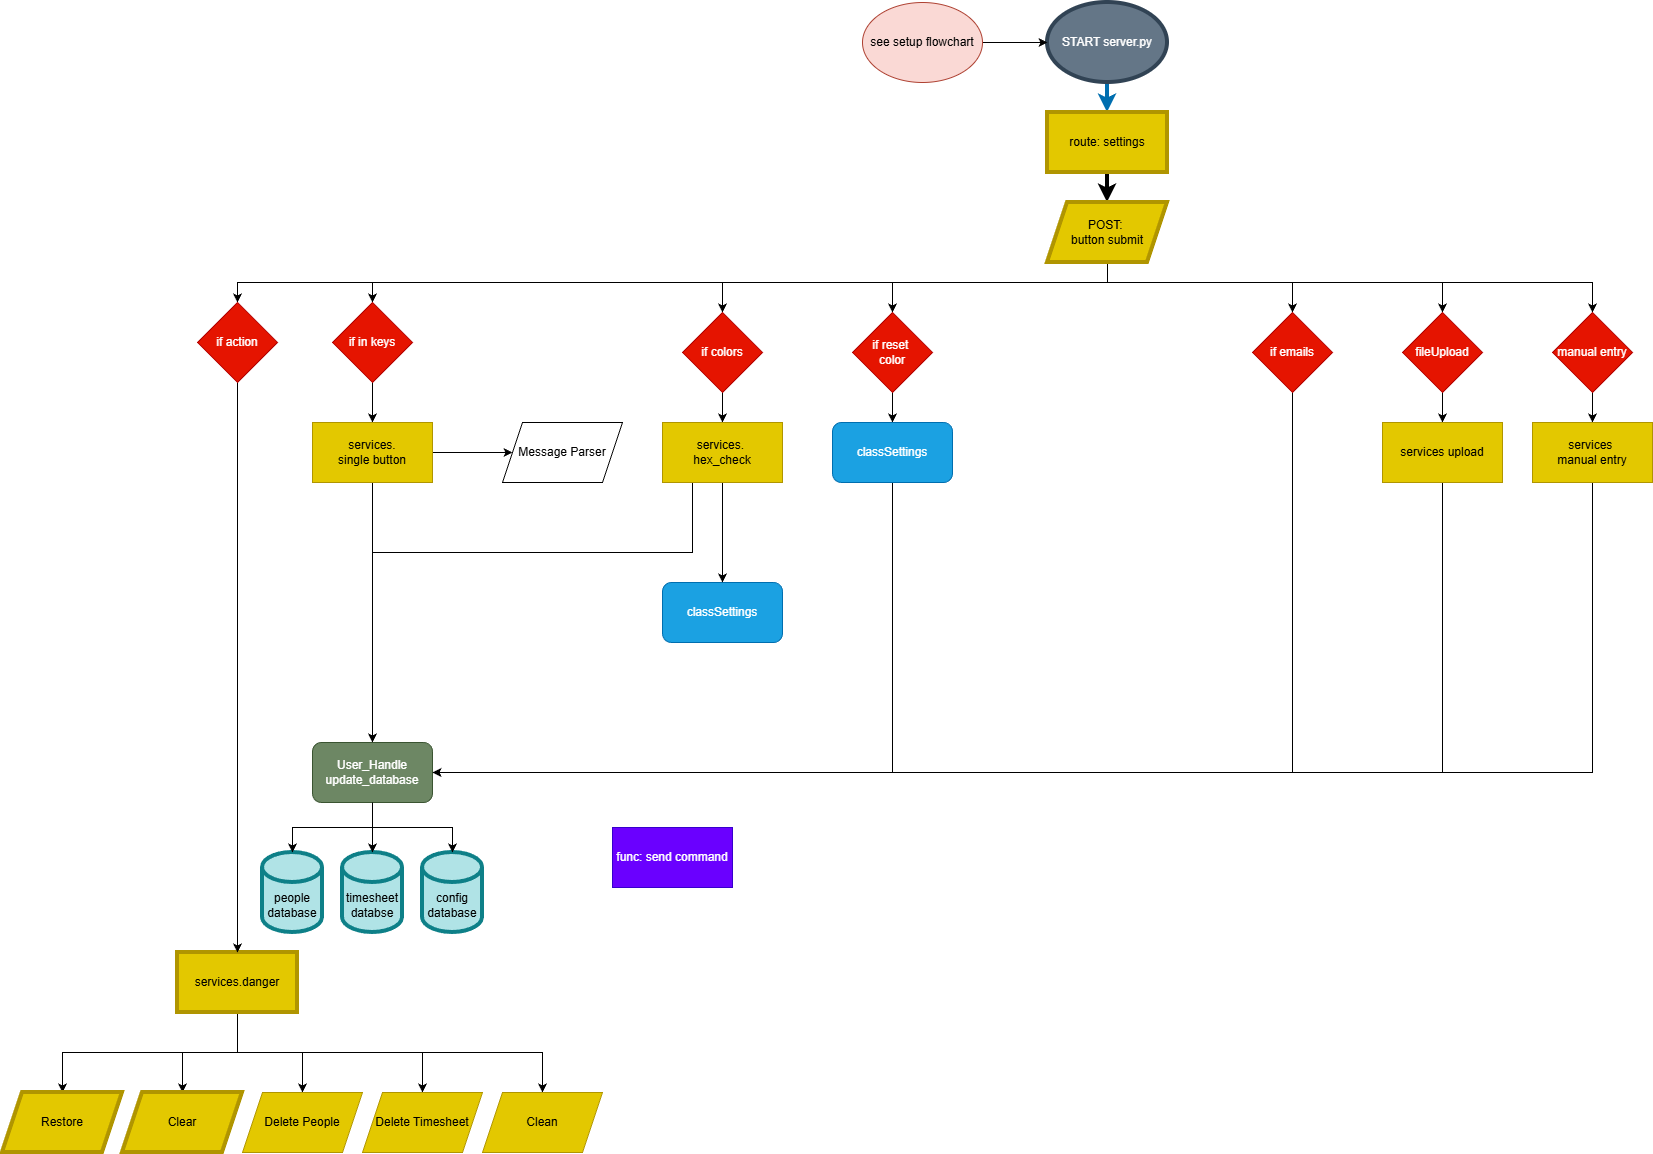

The diagram above was exported from draw.io. Its source (the exported page's mxGraphModel, read from the mxfile embedded in the PNG):
<mxGraphModel dx="2276" dy="1810" grid="1" gridSize="10" guides="1" tooltips="1" connect="1" arrows="1" fold="1" page="1" pageScale="1" pageWidth="850" pageHeight="1100" math="0" shadow="0">
  <root>
    <mxCell id="0" />
    <mxCell id="1" parent="0" />
    <mxCell id="OUSf3G_o6OxXXFetgSxA-7" style="edgeStyle=orthogonalEdgeStyle;rounded=0;orthogonalLoop=1;jettySize=auto;html=1;entryX=0.5;entryY=0;entryDx=0;entryDy=0;strokeWidth=4;fillColor=#1ba1e2;strokeColor=#006EAF;" parent="1" source="OUSf3G_o6OxXXFetgSxA-1" target="OUSf3G_o6OxXXFetgSxA-3" edge="1">
      <mxGeometry relative="1" as="geometry">
        <Array as="points">
          <mxPoint x="295" y="-1005" />
        </Array>
      </mxGeometry>
    </mxCell>
    <mxCell id="OUSf3G_o6OxXXFetgSxA-1" value="START server.py" style="ellipse;whiteSpace=wrap;html=1;strokeWidth=4;fillColor=#647687;fontColor=#ffffff;strokeColor=#314354;" parent="1" vertex="1">
      <mxGeometry x="235" y="-1090" width="120" height="80" as="geometry" />
    </mxCell>
    <mxCell id="-DEzNSmHAG4OlV5lRozc-2" value="" style="edgeStyle=orthogonalEdgeStyle;rounded=0;orthogonalLoop=1;jettySize=auto;html=1;strokeWidth=4;exitX=0.5;exitY=1;exitDx=0;exitDy=0;" edge="1" parent="1" source="OUSf3G_o6OxXXFetgSxA-3" target="-DEzNSmHAG4OlV5lRozc-1">
      <mxGeometry relative="1" as="geometry" />
    </mxCell>
    <mxCell id="OUSf3G_o6OxXXFetgSxA-3" value="route: settings" style="rounded=0;whiteSpace=wrap;html=1;strokeWidth=4;fillColor=#e3c800;fontColor=#000000;strokeColor=#B09500;" parent="1" vertex="1">
      <mxGeometry x="235" y="-980" width="120" height="60" as="geometry" />
    </mxCell>
    <mxCell id="OUSf3G_o6OxXXFetgSxA-26" value="timesheet databse" style="shape=cylinder3;whiteSpace=wrap;html=1;boundedLbl=1;backgroundOutline=1;size=15;strokeWidth=4;fillColor=#b0e3e6;strokeColor=#0e8088;" parent="1" vertex="1">
      <mxGeometry x="-470" y="-240" width="60" height="80" as="geometry" />
    </mxCell>
    <mxCell id="OUSf3G_o6OxXXFetgSxA-27" value="people database" style="shape=cylinder3;whiteSpace=wrap;html=1;boundedLbl=1;backgroundOutline=1;size=15;strokeWidth=4;fillColor=#b0e3e6;strokeColor=#0e8088;" parent="1" vertex="1">
      <mxGeometry x="-550" y="-240" width="60" height="80" as="geometry" />
    </mxCell>
    <mxCell id="OUSf3G_o6OxXXFetgSxA-43" value="func: send command" style="rounded=0;whiteSpace=wrap;html=1;fillColor=#6a00ff;fontColor=#ffffff;strokeColor=#3700CC;" parent="1" vertex="1">
      <mxGeometry x="-200" y="-265" width="120" height="60" as="geometry" />
    </mxCell>
    <mxCell id="OUSf3G_o6OxXXFetgSxA-45" value="config database" style="shape=cylinder3;whiteSpace=wrap;html=1;boundedLbl=1;backgroundOutline=1;size=15;strokeWidth=4;fillColor=#b0e3e6;strokeColor=#0e8088;" parent="1" vertex="1">
      <mxGeometry x="-390" y="-240" width="60" height="80" as="geometry" />
    </mxCell>
    <mxCell id="OUSf3G_o6OxXXFetgSxA-63" value="classSettings" style="rounded=1;whiteSpace=wrap;html=1;fillColor=#1ba1e2;fontColor=#ffffff;strokeColor=#006EAF;" parent="1" vertex="1">
      <mxGeometry x="-150" y="-510" width="120" height="60" as="geometry" />
    </mxCell>
    <mxCell id="-DEzNSmHAG4OlV5lRozc-34" style="edgeStyle=orthogonalEdgeStyle;rounded=0;orthogonalLoop=1;jettySize=auto;html=1;entryX=0;entryY=0.5;entryDx=0;entryDy=0;" edge="1" parent="1" source="OUSf3G_o6OxXXFetgSxA-86" target="OUSf3G_o6OxXXFetgSxA-1">
      <mxGeometry relative="1" as="geometry" />
    </mxCell>
    <mxCell id="OUSf3G_o6OxXXFetgSxA-86" value="see setup flowchart" style="ellipse;whiteSpace=wrap;html=1;fillColor=#fad9d5;strokeColor=#ae4132;" parent="1" vertex="1">
      <mxGeometry x="50" y="-1090" width="120" height="80" as="geometry" />
    </mxCell>
    <mxCell id="-DEzNSmHAG4OlV5lRozc-37" style="edgeStyle=orthogonalEdgeStyle;rounded=0;orthogonalLoop=1;jettySize=auto;html=1;exitX=0.5;exitY=1;exitDx=0;exitDy=0;" edge="1" parent="1" source="-DEzNSmHAG4OlV5lRozc-1" target="-DEzNSmHAG4OlV5lRozc-36">
      <mxGeometry relative="1" as="geometry" />
    </mxCell>
    <mxCell id="-DEzNSmHAG4OlV5lRozc-46" style="edgeStyle=orthogonalEdgeStyle;rounded=0;orthogonalLoop=1;jettySize=auto;html=1;entryX=0.5;entryY=0;entryDx=0;entryDy=0;exitX=0.5;exitY=1;exitDx=0;exitDy=0;" edge="1" parent="1" source="-DEzNSmHAG4OlV5lRozc-1" target="-DEzNSmHAG4OlV5lRozc-44">
      <mxGeometry relative="1" as="geometry">
        <Array as="points">
          <mxPoint x="295" y="-810" />
          <mxPoint x="-440" y="-810" />
        </Array>
      </mxGeometry>
    </mxCell>
    <mxCell id="-DEzNSmHAG4OlV5lRozc-47" style="edgeStyle=orthogonalEdgeStyle;rounded=0;orthogonalLoop=1;jettySize=auto;html=1;exitX=0.5;exitY=1;exitDx=0;exitDy=0;" edge="1" parent="1" source="-DEzNSmHAG4OlV5lRozc-1" target="-DEzNSmHAG4OlV5lRozc-39">
      <mxGeometry relative="1" as="geometry">
        <Array as="points">
          <mxPoint x="295" y="-810" />
          <mxPoint x="-90" y="-810" />
        </Array>
      </mxGeometry>
    </mxCell>
    <mxCell id="-DEzNSmHAG4OlV5lRozc-48" style="edgeStyle=orthogonalEdgeStyle;rounded=0;orthogonalLoop=1;jettySize=auto;html=1;entryX=0.5;entryY=0;entryDx=0;entryDy=0;exitX=0.5;exitY=1;exitDx=0;exitDy=0;" edge="1" parent="1" source="-DEzNSmHAG4OlV5lRozc-1" target="-DEzNSmHAG4OlV5lRozc-40">
      <mxGeometry relative="1" as="geometry">
        <Array as="points">
          <mxPoint x="295" y="-810" />
          <mxPoint x="80" y="-810" />
        </Array>
      </mxGeometry>
    </mxCell>
    <mxCell id="-DEzNSmHAG4OlV5lRozc-49" style="edgeStyle=orthogonalEdgeStyle;rounded=0;orthogonalLoop=1;jettySize=auto;html=1;entryX=0.5;entryY=0;entryDx=0;entryDy=0;exitX=0.5;exitY=1;exitDx=0;exitDy=0;" edge="1" parent="1" source="-DEzNSmHAG4OlV5lRozc-1" target="-DEzNSmHAG4OlV5lRozc-41">
      <mxGeometry relative="1" as="geometry">
        <Array as="points">
          <mxPoint x="295" y="-810" />
          <mxPoint x="480" y="-810" />
        </Array>
      </mxGeometry>
    </mxCell>
    <mxCell id="-DEzNSmHAG4OlV5lRozc-50" style="edgeStyle=orthogonalEdgeStyle;rounded=0;orthogonalLoop=1;jettySize=auto;html=1;entryX=0.5;entryY=0;entryDx=0;entryDy=0;exitX=0.5;exitY=1;exitDx=0;exitDy=0;" edge="1" parent="1" source="-DEzNSmHAG4OlV5lRozc-1" target="-DEzNSmHAG4OlV5lRozc-42">
      <mxGeometry relative="1" as="geometry">
        <Array as="points">
          <mxPoint x="295" y="-810" />
          <mxPoint x="630" y="-810" />
        </Array>
      </mxGeometry>
    </mxCell>
    <mxCell id="-DEzNSmHAG4OlV5lRozc-51" style="edgeStyle=orthogonalEdgeStyle;rounded=0;orthogonalLoop=1;jettySize=auto;html=1;entryX=0.5;entryY=0;entryDx=0;entryDy=0;exitX=0.5;exitY=1;exitDx=0;exitDy=0;" edge="1" parent="1" source="-DEzNSmHAG4OlV5lRozc-1" target="-DEzNSmHAG4OlV5lRozc-43">
      <mxGeometry relative="1" as="geometry">
        <Array as="points">
          <mxPoint x="295" y="-810" />
          <mxPoint x="780" y="-810" />
        </Array>
      </mxGeometry>
    </mxCell>
    <mxCell id="-DEzNSmHAG4OlV5lRozc-1" value="POST:&amp;nbsp;&lt;div&gt;button submit&lt;/div&gt;" style="shape=parallelogram;perimeter=parallelogramPerimeter;whiteSpace=wrap;html=1;fixedSize=1;fillColor=#e3c800;strokeColor=#B09500;fontColor=#000000;rounded=0;strokeWidth=4;" vertex="1" parent="1">
      <mxGeometry x="235" y="-890" width="120" height="60" as="geometry" />
    </mxCell>
    <mxCell id="-DEzNSmHAG4OlV5lRozc-21" style="edgeStyle=orthogonalEdgeStyle;rounded=0;orthogonalLoop=1;jettySize=auto;html=1;exitX=0.5;exitY=1;exitDx=0;exitDy=0;" edge="1" parent="1" source="-DEzNSmHAG4OlV5lRozc-3" target="-DEzNSmHAG4OlV5lRozc-9">
      <mxGeometry relative="1" as="geometry" />
    </mxCell>
    <mxCell id="-DEzNSmHAG4OlV5lRozc-22" style="edgeStyle=orthogonalEdgeStyle;rounded=0;orthogonalLoop=1;jettySize=auto;html=1;" edge="1" parent="1" source="-DEzNSmHAG4OlV5lRozc-3" target="-DEzNSmHAG4OlV5lRozc-11">
      <mxGeometry relative="1" as="geometry" />
    </mxCell>
    <mxCell id="-DEzNSmHAG4OlV5lRozc-23" style="edgeStyle=orthogonalEdgeStyle;rounded=0;orthogonalLoop=1;jettySize=auto;html=1;" edge="1" parent="1" source="-DEzNSmHAG4OlV5lRozc-3" target="-DEzNSmHAG4OlV5lRozc-15">
      <mxGeometry relative="1" as="geometry" />
    </mxCell>
    <mxCell id="-DEzNSmHAG4OlV5lRozc-24" style="edgeStyle=orthogonalEdgeStyle;rounded=0;orthogonalLoop=1;jettySize=auto;html=1;exitX=0.5;exitY=1;exitDx=0;exitDy=0;" edge="1" parent="1" source="-DEzNSmHAG4OlV5lRozc-3" target="-DEzNSmHAG4OlV5lRozc-17">
      <mxGeometry relative="1" as="geometry" />
    </mxCell>
    <mxCell id="-DEzNSmHAG4OlV5lRozc-25" style="edgeStyle=orthogonalEdgeStyle;rounded=0;orthogonalLoop=1;jettySize=auto;html=1;entryX=0.5;entryY=0;entryDx=0;entryDy=0;exitX=0.5;exitY=1;exitDx=0;exitDy=0;" edge="1" parent="1" source="-DEzNSmHAG4OlV5lRozc-3" target="-DEzNSmHAG4OlV5lRozc-19">
      <mxGeometry relative="1" as="geometry" />
    </mxCell>
    <mxCell id="-DEzNSmHAG4OlV5lRozc-3" value="services.danger" style="whiteSpace=wrap;html=1;fillColor=#e3c800;strokeColor=#B09500;fontColor=#000000;rounded=0;strokeWidth=4;" vertex="1" parent="1">
      <mxGeometry x="-635" y="-140" width="120" height="60" as="geometry" />
    </mxCell>
    <mxCell id="-DEzNSmHAG4OlV5lRozc-9" value="Restore" style="shape=parallelogram;perimeter=parallelogramPerimeter;whiteSpace=wrap;html=1;fixedSize=1;fillColor=#e3c800;strokeColor=#B09500;fontColor=#000000;rounded=0;strokeWidth=4;" vertex="1" parent="1">
      <mxGeometry x="-810" width="120" height="60" as="geometry" />
    </mxCell>
    <mxCell id="-DEzNSmHAG4OlV5lRozc-11" value="Clear" style="shape=parallelogram;perimeter=parallelogramPerimeter;whiteSpace=wrap;html=1;fixedSize=1;fillColor=#e3c800;strokeColor=#B09500;fontColor=#000000;rounded=0;strokeWidth=4;" vertex="1" parent="1">
      <mxGeometry x="-690" width="120" height="60" as="geometry" />
    </mxCell>
    <mxCell id="-DEzNSmHAG4OlV5lRozc-15" value="Delete People" style="shape=parallelogram;perimeter=parallelogramPerimeter;whiteSpace=wrap;html=1;fixedSize=1;fillColor=#e3c800;fontColor=#000000;strokeColor=#B09500;" vertex="1" parent="1">
      <mxGeometry x="-570" width="120" height="60" as="geometry" />
    </mxCell>
    <mxCell id="-DEzNSmHAG4OlV5lRozc-17" value="Delete Timesheet" style="shape=parallelogram;perimeter=parallelogramPerimeter;whiteSpace=wrap;html=1;fixedSize=1;fillColor=#e3c800;fontColor=#000000;strokeColor=#B09500;" vertex="1" parent="1">
      <mxGeometry x="-450" width="120" height="60" as="geometry" />
    </mxCell>
    <mxCell id="-DEzNSmHAG4OlV5lRozc-19" value="Clean" style="shape=parallelogram;perimeter=parallelogramPerimeter;whiteSpace=wrap;html=1;fixedSize=1;fillColor=#e3c800;fontColor=#000000;strokeColor=#B09500;" vertex="1" parent="1">
      <mxGeometry x="-330" width="120" height="60" as="geometry" />
    </mxCell>
    <mxCell id="-DEzNSmHAG4OlV5lRozc-35" style="edgeStyle=orthogonalEdgeStyle;rounded=0;orthogonalLoop=1;jettySize=auto;html=1;exitX=0.5;exitY=1;exitDx=0;exitDy=0;" edge="1" parent="1" source="-DEzNSmHAG4OlV5lRozc-1" target="-DEzNSmHAG4OlV5lRozc-1">
      <mxGeometry relative="1" as="geometry" />
    </mxCell>
    <mxCell id="-DEzNSmHAG4OlV5lRozc-84" style="edgeStyle=orthogonalEdgeStyle;rounded=0;orthogonalLoop=1;jettySize=auto;html=1;entryX=0.5;entryY=0;entryDx=0;entryDy=0;" edge="1" parent="1" source="-DEzNSmHAG4OlV5lRozc-36" target="-DEzNSmHAG4OlV5lRozc-3">
      <mxGeometry relative="1" as="geometry" />
    </mxCell>
    <mxCell id="-DEzNSmHAG4OlV5lRozc-36" value="if action" style="rhombus;whiteSpace=wrap;html=1;fillColor=#e51400;fontColor=#ffffff;strokeColor=#B20000;" vertex="1" parent="1">
      <mxGeometry x="-615" y="-790" width="80" height="80" as="geometry" />
    </mxCell>
    <mxCell id="-DEzNSmHAG4OlV5lRozc-66" style="edgeStyle=orthogonalEdgeStyle;rounded=0;orthogonalLoop=1;jettySize=auto;html=1;" edge="1" parent="1" source="-DEzNSmHAG4OlV5lRozc-39" target="-DEzNSmHAG4OlV5lRozc-64">
      <mxGeometry relative="1" as="geometry" />
    </mxCell>
    <mxCell id="-DEzNSmHAG4OlV5lRozc-39" value="if colors" style="rhombus;whiteSpace=wrap;html=1;fillColor=#e51400;fontColor=#ffffff;strokeColor=#B20000;" vertex="1" parent="1">
      <mxGeometry x="-130" y="-780" width="80" height="80" as="geometry" />
    </mxCell>
    <mxCell id="-DEzNSmHAG4OlV5lRozc-71" style="edgeStyle=orthogonalEdgeStyle;rounded=0;orthogonalLoop=1;jettySize=auto;html=1;" edge="1" parent="1" source="-DEzNSmHAG4OlV5lRozc-40" target="-DEzNSmHAG4OlV5lRozc-70">
      <mxGeometry relative="1" as="geometry">
        <Array as="points">
          <mxPoint x="80" y="-640" />
        </Array>
      </mxGeometry>
    </mxCell>
    <mxCell id="-DEzNSmHAG4OlV5lRozc-40" value="if reset&amp;nbsp;&lt;div&gt;color&lt;/div&gt;" style="rhombus;whiteSpace=wrap;html=1;fillColor=#e51400;fontColor=#ffffff;strokeColor=#B20000;" vertex="1" parent="1">
      <mxGeometry x="40" y="-780" width="80" height="80" as="geometry" />
    </mxCell>
    <mxCell id="-DEzNSmHAG4OlV5lRozc-77" style="edgeStyle=orthogonalEdgeStyle;rounded=0;orthogonalLoop=1;jettySize=auto;html=1;entryX=1;entryY=0.5;entryDx=0;entryDy=0;" edge="1" parent="1" source="-DEzNSmHAG4OlV5lRozc-41" target="-DEzNSmHAG4OlV5lRozc-54">
      <mxGeometry relative="1" as="geometry">
        <Array as="points">
          <mxPoint x="480" y="-320" />
        </Array>
      </mxGeometry>
    </mxCell>
    <mxCell id="-DEzNSmHAG4OlV5lRozc-41" value="if emails" style="rhombus;whiteSpace=wrap;html=1;fillColor=#e51400;fontColor=#ffffff;strokeColor=#B20000;" vertex="1" parent="1">
      <mxGeometry x="440" y="-780" width="80" height="80" as="geometry" />
    </mxCell>
    <mxCell id="-DEzNSmHAG4OlV5lRozc-79" style="edgeStyle=orthogonalEdgeStyle;rounded=0;orthogonalLoop=1;jettySize=auto;html=1;entryX=0.5;entryY=0;entryDx=0;entryDy=0;" edge="1" parent="1" source="-DEzNSmHAG4OlV5lRozc-42" target="-DEzNSmHAG4OlV5lRozc-78">
      <mxGeometry relative="1" as="geometry" />
    </mxCell>
    <mxCell id="-DEzNSmHAG4OlV5lRozc-42" value="fileUpload" style="rhombus;whiteSpace=wrap;html=1;fillColor=#e51400;fontColor=#ffffff;strokeColor=#B20000;" vertex="1" parent="1">
      <mxGeometry x="590" y="-780" width="80" height="80" as="geometry" />
    </mxCell>
    <mxCell id="-DEzNSmHAG4OlV5lRozc-81" style="edgeStyle=orthogonalEdgeStyle;rounded=0;orthogonalLoop=1;jettySize=auto;html=1;entryX=0.5;entryY=0;entryDx=0;entryDy=0;" edge="1" parent="1" source="-DEzNSmHAG4OlV5lRozc-43" target="-DEzNSmHAG4OlV5lRozc-80">
      <mxGeometry relative="1" as="geometry" />
    </mxCell>
    <mxCell id="-DEzNSmHAG4OlV5lRozc-43" value="manual entry" style="rhombus;whiteSpace=wrap;html=1;fillColor=#e51400;fontColor=#ffffff;strokeColor=#B20000;" vertex="1" parent="1">
      <mxGeometry x="740" y="-780" width="80" height="80" as="geometry" />
    </mxCell>
    <mxCell id="-DEzNSmHAG4OlV5lRozc-53" style="edgeStyle=orthogonalEdgeStyle;rounded=0;orthogonalLoop=1;jettySize=auto;html=1;entryX=0.5;entryY=0;entryDx=0;entryDy=0;" edge="1" parent="1" source="-DEzNSmHAG4OlV5lRozc-44" target="-DEzNSmHAG4OlV5lRozc-52">
      <mxGeometry relative="1" as="geometry" />
    </mxCell>
    <mxCell id="-DEzNSmHAG4OlV5lRozc-44" value="if in keys" style="rhombus;whiteSpace=wrap;html=1;fillColor=#e51400;fontColor=#ffffff;strokeColor=#B20000;" vertex="1" parent="1">
      <mxGeometry x="-480" y="-790" width="80" height="80" as="geometry" />
    </mxCell>
    <mxCell id="-DEzNSmHAG4OlV5lRozc-55" style="edgeStyle=orthogonalEdgeStyle;rounded=0;orthogonalLoop=1;jettySize=auto;html=1;entryX=0.5;entryY=0;entryDx=0;entryDy=0;" edge="1" parent="1" source="-DEzNSmHAG4OlV5lRozc-52" target="-DEzNSmHAG4OlV5lRozc-54">
      <mxGeometry relative="1" as="geometry" />
    </mxCell>
    <mxCell id="-DEzNSmHAG4OlV5lRozc-63" style="edgeStyle=orthogonalEdgeStyle;rounded=0;orthogonalLoop=1;jettySize=auto;html=1;entryX=0;entryY=0.5;entryDx=0;entryDy=0;" edge="1" parent="1" source="-DEzNSmHAG4OlV5lRozc-52" target="-DEzNSmHAG4OlV5lRozc-62">
      <mxGeometry relative="1" as="geometry" />
    </mxCell>
    <mxCell id="-DEzNSmHAG4OlV5lRozc-52" value="services.&lt;div&gt;single button&lt;/div&gt;" style="rounded=0;whiteSpace=wrap;html=1;fillColor=#e3c800;fontColor=#000000;strokeColor=#B09500;" vertex="1" parent="1">
      <mxGeometry x="-500" y="-670" width="120" height="60" as="geometry" />
    </mxCell>
    <mxCell id="-DEzNSmHAG4OlV5lRozc-58" style="edgeStyle=orthogonalEdgeStyle;rounded=0;orthogonalLoop=1;jettySize=auto;html=1;" edge="1" parent="1" source="-DEzNSmHAG4OlV5lRozc-54" target="OUSf3G_o6OxXXFetgSxA-26">
      <mxGeometry relative="1" as="geometry" />
    </mxCell>
    <mxCell id="-DEzNSmHAG4OlV5lRozc-54" value="User_Handle&lt;div&gt;update_database&lt;/div&gt;" style="rounded=1;whiteSpace=wrap;html=1;fillColor=#6d8764;fontColor=#ffffff;strokeColor=#3A5431;" vertex="1" parent="1">
      <mxGeometry x="-500" y="-350" width="120" height="60" as="geometry" />
    </mxCell>
    <mxCell id="-DEzNSmHAG4OlV5lRozc-57" style="edgeStyle=orthogonalEdgeStyle;rounded=0;orthogonalLoop=1;jettySize=auto;html=1;entryX=0.5;entryY=0;entryDx=0;entryDy=0;entryPerimeter=0;" edge="1" parent="1" source="-DEzNSmHAG4OlV5lRozc-54" target="OUSf3G_o6OxXXFetgSxA-27">
      <mxGeometry relative="1" as="geometry" />
    </mxCell>
    <mxCell id="-DEzNSmHAG4OlV5lRozc-59" style="edgeStyle=orthogonalEdgeStyle;rounded=0;orthogonalLoop=1;jettySize=auto;html=1;entryX=0.5;entryY=0;entryDx=0;entryDy=0;entryPerimeter=0;" edge="1" parent="1" source="-DEzNSmHAG4OlV5lRozc-54" target="OUSf3G_o6OxXXFetgSxA-45">
      <mxGeometry relative="1" as="geometry" />
    </mxCell>
    <mxCell id="-DEzNSmHAG4OlV5lRozc-62" value="Message Parser" style="shape=parallelogram;perimeter=parallelogramPerimeter;whiteSpace=wrap;html=1;fixedSize=1;" vertex="1" parent="1">
      <mxGeometry x="-310" y="-670" width="120" height="60" as="geometry" />
    </mxCell>
    <mxCell id="-DEzNSmHAG4OlV5lRozc-65" style="edgeStyle=orthogonalEdgeStyle;rounded=0;orthogonalLoop=1;jettySize=auto;html=1;entryX=0.5;entryY=0;entryDx=0;entryDy=0;exitX=0.25;exitY=1;exitDx=0;exitDy=0;" edge="1" parent="1" source="-DEzNSmHAG4OlV5lRozc-64" target="-DEzNSmHAG4OlV5lRozc-54">
      <mxGeometry relative="1" as="geometry">
        <Array as="points">
          <mxPoint x="-120" y="-540" />
          <mxPoint x="-440" y="-540" />
        </Array>
      </mxGeometry>
    </mxCell>
    <mxCell id="-DEzNSmHAG4OlV5lRozc-67" style="edgeStyle=orthogonalEdgeStyle;rounded=0;orthogonalLoop=1;jettySize=auto;html=1;" edge="1" parent="1" source="-DEzNSmHAG4OlV5lRozc-64" target="OUSf3G_o6OxXXFetgSxA-63">
      <mxGeometry relative="1" as="geometry" />
    </mxCell>
    <mxCell id="-DEzNSmHAG4OlV5lRozc-64" value="services.&amp;nbsp;&lt;div&gt;hex_check&lt;/div&gt;" style="rounded=0;whiteSpace=wrap;html=1;fillColor=#e3c800;fontColor=#000000;strokeColor=#B09500;" vertex="1" parent="1">
      <mxGeometry x="-150" y="-670" width="120" height="60" as="geometry" />
    </mxCell>
    <mxCell id="-DEzNSmHAG4OlV5lRozc-76" style="edgeStyle=orthogonalEdgeStyle;rounded=0;orthogonalLoop=1;jettySize=auto;html=1;entryX=1;entryY=0.5;entryDx=0;entryDy=0;" edge="1" parent="1" source="-DEzNSmHAG4OlV5lRozc-70" target="-DEzNSmHAG4OlV5lRozc-54">
      <mxGeometry relative="1" as="geometry">
        <Array as="points">
          <mxPoint x="80" y="-320" />
        </Array>
      </mxGeometry>
    </mxCell>
    <mxCell id="-DEzNSmHAG4OlV5lRozc-70" value="classSettings" style="rounded=1;whiteSpace=wrap;html=1;fillColor=#1ba1e2;fontColor=#ffffff;strokeColor=#006EAF;" vertex="1" parent="1">
      <mxGeometry x="20" y="-670" width="120" height="60" as="geometry" />
    </mxCell>
    <mxCell id="-DEzNSmHAG4OlV5lRozc-82" style="edgeStyle=orthogonalEdgeStyle;rounded=0;orthogonalLoop=1;jettySize=auto;html=1;entryX=1;entryY=0.5;entryDx=0;entryDy=0;" edge="1" parent="1" source="-DEzNSmHAG4OlV5lRozc-78" target="-DEzNSmHAG4OlV5lRozc-54">
      <mxGeometry relative="1" as="geometry">
        <Array as="points">
          <mxPoint x="630" y="-320" />
        </Array>
      </mxGeometry>
    </mxCell>
    <mxCell id="-DEzNSmHAG4OlV5lRozc-78" value="services upload" style="rounded=0;whiteSpace=wrap;html=1;fillColor=#e3c800;fontColor=#000000;strokeColor=#B09500;" vertex="1" parent="1">
      <mxGeometry x="570" y="-670" width="120" height="60" as="geometry" />
    </mxCell>
    <mxCell id="-DEzNSmHAG4OlV5lRozc-83" style="edgeStyle=orthogonalEdgeStyle;rounded=0;orthogonalLoop=1;jettySize=auto;html=1;entryX=1;entryY=0.5;entryDx=0;entryDy=0;" edge="1" parent="1" source="-DEzNSmHAG4OlV5lRozc-80" target="-DEzNSmHAG4OlV5lRozc-54">
      <mxGeometry relative="1" as="geometry">
        <Array as="points">
          <mxPoint x="780" y="-320" />
        </Array>
      </mxGeometry>
    </mxCell>
    <mxCell id="-DEzNSmHAG4OlV5lRozc-80" value="services&amp;nbsp;&lt;div&gt;manual entry&lt;/div&gt;" style="rounded=0;whiteSpace=wrap;html=1;fillColor=#e3c800;fontColor=#000000;strokeColor=#B09500;" vertex="1" parent="1">
      <mxGeometry x="720" y="-670" width="120" height="60" as="geometry" />
    </mxCell>
  </root>
</mxGraphModel>